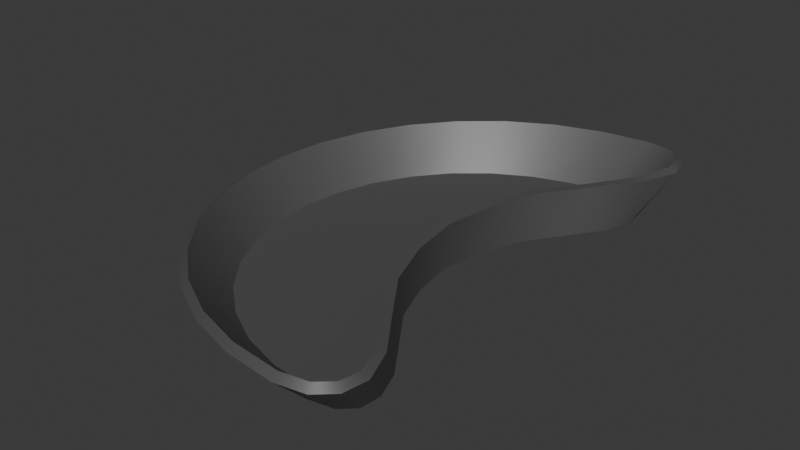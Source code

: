 # Source: DentalDish.blend  (saved by Blender 4.5.87; exported with 4.5.12 LTS)
import bpy
from mathutils import Matrix  # noqa: F401  (used for matrix-valued properties, if any)

bpy.ops.wm.read_factory_settings(use_empty=True)
scene = bpy.context.scene
scene.name = 'Scene'

# ---- collections
col_collection = bpy.data.collections.new('Collection'); scene.collection.children.link(col_collection)

# ---- materials (node trees are filled in below, after node groups)
mat_dish = bpy.data.materials.new('Dish')

# ---- node groups
ng_smooth_by_angle = bpy.data.node_groups.new('Smooth by Angle', 'GeometryNodeTree')
_s = ng_smooth_by_angle.interface.new_socket(name='Mesh', in_out='OUTPUT', socket_type='NodeSocketGeometry')
_s = ng_smooth_by_angle.interface.new_socket(name='Mesh', in_out='INPUT', socket_type='NodeSocketGeometry')
_s = ng_smooth_by_angle.interface.new_socket(name='Angle', in_out='INPUT', socket_type='NodeSocketFloat')
_s.subtype = 'ANGLE'
_s.default_value = 0.5236
_s.min_value = 0.0
_s.max_value = 3.142
_s.description = 'Maximum face angle for smooth edges'
_s = ng_smooth_by_angle.interface.new_socket(name='Ignore Sharpness', in_out='INPUT', socket_type='NodeSocketBool')
_s.force_non_field = True
ng_smooth_by_angle.description = 'Set the sharpness of mesh edges based on the angle between the neighboring faces'
ng_smooth_by_angle.is_modifier = True
_N = ng_smooth_by_angle.nodes; _L = ng_smooth_by_angle.links
n0 = _N.new('GeometryNodeSetShadeSmooth'); n0.name = 'Set Shade Smooth'; n0.location = (120, -80)
n0.domain = 'EDGE'
n1 = _N.new('GeometryNodeSetShadeSmooth'); n1.name = 'Set Shade Smooth.001'; n1.location = (300, -80)
n2 = _N.new('NodeGroupOutput'); n2.name = 'Group Output'; n2.location = (480, -80)
n3 = _N.new('GeometryNodeInputMeshEdgeAngle'); n3.name = 'Edge Angle'; n3.location = (-440, -240)
n4 = _N.new('NodeGroupInput'); n4.name = 'Group Input'; n4.location = (-80, -80)
n5 = _N.new('GeometryNodeInputEdgeSmooth'); n5.name = 'Is Edge Smooth'; n5.location = (-260, -120)
n6 = _N.new('GeometryNodeInputShadeSmooth'); n6.name = 'Is Shade Smooth'; n6.location = (-440, -397)
n7 = _N.new('FunctionNodeCompare'); n7.name = 'Compare'; n7.location = (-260, -260)
n7.operation = 'LESS_EQUAL'
n7.inputs[6].default_value = (0.0, 0.0, 0.0, 0.0)
n7.inputs[7].default_value = (0.0, 0.0, 0.0, 0.0)
n8 = _N.new('FunctionNodeBooleanMath'); n8.name = 'Boolean Math.001'; n8.location = (-80, -260)
n9 = _N.new('NodeGroupInput'); n9.name = 'Group Input.001'; n9.location = (-440, -329)
n10 = _N.new('NodeGroupInput'); n10.name = 'Group Input.002'; n10.location = (-259, -189)
n11 = _N.new('FunctionNodeBooleanMath'); n11.name = 'Boolean Math'; n11.location = (-80, -149)
n11.operation = 'OR'
n12 = _N.new('FunctionNodeBooleanMath'); n12.name = 'Boolean Math.002'; n12.location = (-260, -380)
n12.operation = 'OR'
n13 = _N.new('NodeGroupInput'); n13.name = 'Group Input.003'; n13.location = (-440, -460)
_L.new(n3.outputs[0], n7.inputs[0])
_L.new(n1.outputs[0], n2.inputs[0])
_L.new(n9.outputs[1], n7.inputs[1])
_L.new(n7.outputs[0], n8.inputs[0])
_L.new(n4.outputs[0], n0.inputs[0])
_L.new(n0.outputs[0], n1.inputs[0])
_L.new(n8.outputs[0], n0.inputs[2])
_L.new(n10.outputs[2], n11.inputs[1])
_L.new(n5.outputs[0], n11.inputs[0])
_L.new(n11.outputs[0], n0.inputs[1])
_L.new(n13.outputs[2], n12.inputs[1])
_L.new(n6.outputs[0], n12.inputs[0])
_L.new(n12.outputs[0], n8.inputs[1])
n2.is_active_output = True

# ---- material node trees
mat_dish.use_nodes = True; mat_dish.node_tree.nodes.clear()
_N = mat_dish.node_tree.nodes; _L = mat_dish.node_tree.links
n0 = _N.new('ShaderNodeBsdfPrincipled'); n0.name = 'Principled BSDF'; n0.location = (-200, 100)
n0.inputs[0].default_value = (0.1503, 0.1503, 0.1503, 1.0)
n0.inputs[1].default_value = 0.5
n1 = _N.new('ShaderNodeOutputMaterial'); n1.name = 'Material Output'; n1.location = (200, 100)
_L.new(n0.outputs[0], n1.inputs[0])
n1.is_active_output = True

# ---- world
world_world = bpy.data.worlds.new('World'); scene.world = world_world
world_world.use_nodes = True; world_world.node_tree.nodes.clear()
_N = world_world.node_tree.nodes; _L = world_world.node_tree.links
n0 = _N.new('ShaderNodeOutputWorld'); n0.name = 'World Output'; n0.location = (200, 100)
n1 = _N.new('ShaderNodeBackground'); n1.name = 'Background'; n1.location = (-200, 100)
n1.inputs[0].default_value = (0.05088, 0.05088, 0.05088, 1.0)
_L.new(n1.outputs[0], n0.inputs[0])
n0.is_active_output = True
world_world.color = (0.05088, 0.05088, 0.05088)
world_world.sun_shadow_jitter_overblur = 0.0

# ---- meshes
me_cylinder = bpy.data.meshes.new('Cylinder')
me_cylinder.from_pydata([(0.0, 1.0, 0.01482), (0.06287, 1.212, 0.2267), (0.1075, 0.9808, 0.01482), (0.1932, 1.188, 0.2267), (0.1693, 0.9239, 0.01482), (0.268, 1.12, 0.2267), (0.178, 0.8315, 0.01482), (0.2878, 1.008, 0.2267), (0.1325, 0.7071, 0.01482), (0.228, 0.8568, 0.2267), (0.027, 0.5556, 0.01482), (0.09558, 0.6732, 0.2267), (-0.09402, 0.3827, 0.01482), (-0.05107, 0.4637, 0.2267), (-0.163, 0.1951, 0.01482), (-0.1346, 0.2364, 0.2267), (-0.193, 0.0, 0.01482), (-0.171, -3.155e-09, 0.2267), (-0.163, -0.1951, 0.01482), (-0.1346, -0.2364, 0.2267), (-0.09402, -0.3827, 0.01482), (-0.05107, -0.4637, 0.2267), (0.027, -0.5556, 0.01482), (0.09558, -0.6732, 0.2267), (0.1325, -0.7071, 0.01482), (0.228, -0.8568, 0.2267), (0.178, -0.8315, 0.01482), (0.2878, -1.008, 0.2267), (0.1693, -0.9239, 0.01482), (0.268, -1.12, 0.2267), (0.1075, -0.9808, 0.01482), (0.1932, -1.188, 0.2267), (0.0, -1.0, 0.01482), (0.06287, -1.212, 0.2267), (-0.1951, -0.9808, 0.01482), (-0.1735, -1.188, 0.2267), (-0.3827, -0.9239, 0.01482), (-0.4009, -1.12, 0.2267), (-0.5556, -0.8315, 0.01482), (-0.6103, -1.008, 0.2267), (-0.7071, -0.7071, 0.01482), (-0.794, -0.8568, 0.2267), (-0.8315, -0.5556, 0.01482), (-0.9447, -0.6732, 0.2267), (-0.9239, -0.3827, 0.01482), (-1.057, -0.4637, 0.2267), (-0.9808, -0.1951, 0.01482), (-1.126, -0.2364, 0.2267), (-1.0, 0.0, 0.01482), (-1.149, -3.155e-09, 0.2267), (-0.9808, 0.1951, 0.01482), (-1.126, 0.2364, 0.2267), (-0.9239, 0.3827, 0.01482), (-1.057, 0.4637, 0.2267), (-0.8315, 0.5556, 0.01482), (-0.9447, 0.6732, 0.2267), (-0.7071, 0.7071, 0.01482), (-0.794, 0.8568, 0.2267), (-0.5556, 0.8315, 0.01482), (-0.6103, 1.008, 0.2267), (-0.3827, 0.9239, 0.01482), (-0.4009, 1.12, 0.2267), (-0.1951, 0.9808, 0.01482), (-0.1735, 1.188, 0.2267)], [], [(0, 1, 3, 2), (2, 3, 5, 4), (4, 5, 7, 6), (6, 7, 9, 8), (8, 9, 11, 10), (10, 11, 13, 12), (12, 13, 15, 14), (14, 15, 17, 16), (16, 17, 19, 18), (18, 19, 21, 20), (20, 21, 23, 22), (22, 23, 25, 24), (24, 25, 27, 26), (26, 27, 29, 28), (28, 29, 31, 30), (30, 31, 33, 32), (32, 33, 35, 34), (34, 35, 37, 36), (36, 37, 39, 38), (38, 39, 41, 40), (40, 41, 43, 42), (42, 43, 45, 44), (44, 45, 47, 46), (46, 47, 49, 48), (48, 49, 51, 50), (50, 51, 53, 52), (52, 53, 55, 54), (54, 55, 57, 56), (56, 57, 59, 58), (58, 59, 61, 60), (60, 61, 63, 62), (62, 63, 1, 0), (0, 2, 4, 6, 8, 10, 12, 14, 16, 18, 20, 22, 24, 26, 28, 30, 32, 34, 36, 38, 40, 42, 44, 46, 48, 50, 52, 54, 56, 58, 60, 62)])
me_cylinder.polygons.foreach_set('use_smooth', [True] * 33)
_uv = me_cylinder.uv_layers.new(name='UVMap')
_uv.uv.foreach_set('vector', [1.0, 0.5, 1.0, 1.0, 0.9688, 1.0, 0.9688, 0.5, 0.9688, 0.5, 0.9688, 1.0, 0.9375, 1.0, 0.9375, 0.5, 0.9375, 0.5, 0.9375, 1.0, 0.9062, 1.0, 0.9062, 0.5, 0.9062, 0.5, 0.9062, 1.0, 0.875, 1.0, 0.875, 0.5, 0.875, 0.5, 0.875, 1.0, 0.8438, 1.0, 0.8438, 0.5, 0.8438, 0.5, 0.8438, 1.0, 0.8125, 1.0, 0.8125, 0.5, 0.8125, 0.5, 0.8125, 1.0, 0.7812, 1.0, 0.7812, 0.5, 0.7812, 0.5, 0.7812, 1.0, 0.75, 1.0, 0.75, 0.5, 0.75, 0.5, 0.75, 1.0, 0.7188, 1.0, 0.7188, 0.5, 0.7188, 0.5, 0.7188, 1.0, 0.6875, 1.0, 0.6875, 0.5, 0.6875, 0.5, 0.6875, 1.0, 0.6562, 1.0, 0.6562, 0.5, 0.6562, 0.5, 0.6562, 1.0, 0.625, 1.0, 0.625, 0.5, 0.625, 0.5, 0.625, 1.0, 0.5938, 1.0, 0.5938, 0.5, 0.5938, 0.5, 0.5938, 1.0, 0.5625, 1.0, 0.5625, 0.5, 0.5625, 0.5, 0.5625, 1.0, 0.5312, 1.0, 0.5312, 0.5, 0.5312, 0.5, 0.5312, 1.0, 0.5, 1.0, 0.5, 0.5, 0.5, 0.5, 0.5, 1.0, 0.4688, 1.0, 0.4688, 0.5, 0.4688, 0.5, 0.4688, 1.0, 0.4375, 1.0, 0.4375, 0.5, 0.4375, 0.5, 0.4375, 1.0, 0.4062, 1.0, 0.4062, 0.5, 0.4062, 0.5, 0.4062, 1.0, 0.375, 1.0, 0.375, 0.5, 0.375, 0.5, 0.375, 1.0, 0.3438, 1.0, 0.3438, 0.5, 0.3438, 0.5, 0.3438, 1.0, 0.3125, 1.0, 0.3125, 0.5, 0.3125, 0.5, 0.3125, 1.0, 0.2812, 1.0, 0.2812, 0.5, 0.2812, 0.5, 0.2812, 1.0, 0.25, 1.0, 0.25, 0.5, 0.25, 0.5, 0.25, 1.0, 0.2188, 1.0, 0.2188, 0.5, 0.2188, 0.5, 0.2188, 1.0, 0.1875, 1.0, 0.1875, 0.5, 0.1875, 0.5, 0.1875, 1.0, 0.1562, 1.0, 0.1562, 0.5, 0.1562, 0.5, 0.1562, 1.0, 0.125, 1.0, 0.125, 0.5, 0.125, 0.5, 0.125, 1.0, 0.09375, 1.0, 0.09375, 0.5, 0.09375, 0.5, 0.09375, 1.0, 0.0625, 1.0, 0.0625, 0.5, 0.0625, 0.5, 0.0625, 1.0, 0.03125, 1.0, 0.03125, 0.5, 0.03125, 0.5, 0.03125, 1.0, 0.0, 1.0, 0.0, 0.5, 0.75, 0.49, 0.7968, 0.4854, 0.8418, 0.4717, 0.8833, 0.4496, 0.9197, 0.4197, 0.9496, 0.3833, 0.9717, 0.3418, 0.9854, 0.2968, 0.99, 0.25, 0.9854, 0.2032, 0.9717, 0.1582, 0.9496, 0.1167, 0.9197, 0.08029, 0.8833, 0.05045, 0.8418, 0.02827, 0.7968, 0.01461, 0.75, 0.01, 0.7032, 0.01461, 0.6582, 0.02827, 0.6167, 0.05045, 0.5803, 0.08029, 0.5504, 0.1167, 0.5283, 0.1582, 0.5146, 0.2032, 0.51, 0.25, 0.5146, 0.2968, 0.5283, 0.3418, 0.5504, 0.3833, 0.5803, 0.4197, 0.6167, 0.4496, 0.6582, 0.4717, 0.7032, 0.4854])
me_cylinder.materials.append(mat_dish)
me_cylinder.update()

# ---- objects
ob_dish = bpy.data.objects.new('Dish', me_cylinder)

# ---- transforms, parenting, visibility, modifiers, constraints
ob_dish.location = (0.0, 0.0, 0.0)
_m = ob_dish.modifiers.new('Solidify', 'SOLIDIFY')
_m.thickness = 0.04
_m = ob_dish.modifiers.new('Smooth by Angle', 'NODES')
_m.node_group = ng_smooth_by_angle
_m.use_pin_to_last = True
_m.show_group_selector = False

# ---- collection membership
col_collection.objects.link(ob_dish)

# ---- scene / render settings (as saved in the file)
scene.frame_start = 1; scene.frame_end = 250; scene.frame_set(1)
scene.render.engine = 'BLENDER_EEVEE_NEXT'
bpy.context.view_layer.update()

# ---- added for rendering (the .blend has no active camera and no usable light): camera, sun
cam_auto = bpy.data.cameras.new('AutoCamera')
cam_auto.lens = 50.0
cam_auto.sensor_width = 36.0
cam_auto.clip_end = 1000.0
ob_auto_camera = bpy.data.objects.new('AutoCamera', cam_auto)
scene.collection.objects.link(ob_auto_camera)
ob_auto_camera.location = (2.18564, -3.13943, 2.22825)
ob_auto_camera.rotation_euler = (1.09748, -7.21219e-08, 0.694738)
scene.camera = ob_auto_camera
light_auto_sun = bpy.data.lights.new('AutoSun', 'SUN')
light_auto_sun.energy = 3.0
light_auto_sun.angle = 0.0523599
ob_auto_sun = bpy.data.objects.new('AutoSun', light_auto_sun)
scene.collection.objects.link(ob_auto_sun)
ob_auto_sun.rotation_euler = (0.872665, 0.174533, 0.523599)
bpy.context.view_layer.update()
